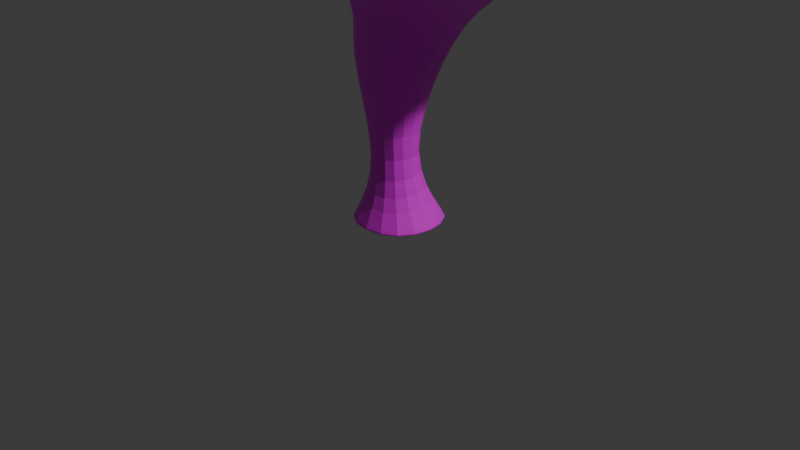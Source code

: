 # Source: resource_tree.blend  (saved by Blender 4.5.90; exported with 4.5.12 LTS)
import bpy
from mathutils import Matrix  # noqa: F401  (used for matrix-valued properties, if any)

bpy.ops.wm.read_factory_settings(use_empty=True)
scene = bpy.context.scene
scene.name = 'Scene'

# ---- collections
col_collection = bpy.data.collections.new('Collection'); scene.collection.children.link(col_collection)

# ---- images (referenced by path relative to the original .blend; pixels are not part of the script)
import os
ASSET_DIR = os.environ.get("B2B_ASSET_DIR", "")  # directory of the original .blend (textures are referenced by path, not embedded)
HERE = os.path.dirname(os.path.abspath(__file__))  # packed textures are extracted next to this script under _unpacked/

def load_image(name, relpath, width, height, colorspace="sRGB"):
    """Load a texture the original file referenced (path relative to the .blend, or extracted next to this script)."""
    p = next((c for c in (os.path.join(HERE, relpath), os.path.join(ASSET_DIR, relpath)) if relpath and os.path.exists(c)), "")
    if p:
        img = bpy.data.images.load(p, check_existing=True)
        img.name = name
    else:  # same state as the original file: an image datablock whose file is absent (Cycles renders it pink)
        img = bpy.data.images.new(name, width, height)
        img.source = "FILE"
        img.filepath = "//" + (relpath or name)
    img.colorspace_settings.name = colorspace
    return img
img_palette256_png = load_image('palette256.png', 'palette256.png', 1024, 1024, 'sRGB')

# ---- materials (node trees are filled in below, after node groups)
mat_material = bpy.data.materials.new('Material')
mat_material.alpha_threshold = 0.0
mat_material.roughness = 0.5
mat_material.line_color = (0.0, 0.0, 0.0, 1.0)

# ---- material node trees
mat_material.use_nodes = True; mat_material.node_tree.nodes.clear()
_N = mat_material.node_tree.nodes; _L = mat_material.node_tree.links
n0 = _N.new('ShaderNodeOutputMaterial'); n0.name = 'Material Output'; n0.location = (200, 100)
n1 = _N.new('ShaderNodeBsdfPrincipled'); n1.name = 'Principled BSDF'; n1.location = (-200, 100)
n1.inputs[3].default_value = 1.45
n2 = _N.new('ShaderNodeTexImage'); n2.name = 'Image Texture'; n2.location = (-490, 71)
n2.image = img_palette256_png
_L.new(n1.outputs[0], n0.inputs[0])
_L.new(n2.outputs[0], n1.inputs[0])
n0.is_active_output = True

# ---- world
world_world = bpy.data.worlds.new('World'); scene.world = world_world
world_world.use_nodes = True; world_world.node_tree.nodes.clear()
_N = world_world.node_tree.nodes; _L = world_world.node_tree.links
n0 = _N.new('ShaderNodeOutputWorld'); n0.name = 'World Output'; n0.location = (200, 100)
n1 = _N.new('ShaderNodeBackground'); n1.name = 'Background'; n1.location = (-200, 100)
n1.inputs[0].default_value = (0.05088, 0.05088, 0.05088, 1.0)
_L.new(n1.outputs[0], n0.inputs[0])
n0.is_active_output = True
world_world.color = (0.05088, 0.05088, 0.05088)
world_world.sun_shadow_jitter_overblur = 0.0

# ---- cameras
cam_camera = bpy.data.cameras.new('Camera')
cam_camera.clip_end = 100.0
cam_camera.ortho_scale = 7.314

# ---- lights
light_light = bpy.data.lights.new('Light', 'POINT')
light_light.energy = 1000.0
light_light.shadow_soft_size = 0.1

# ---- meshes
me_cube = bpy.data.meshes.new('Cube')
me_cube.from_pydata([(0.7478, 0.7897, 2.325), (0.4891, 0.489, -0.0007463), (0.7478, -0.3862, 2.325), (0.4891, -0.4893, -0.001359), (-0.4278, 0.791, 2.325), (-0.4891, 0.489, -0.0007626), (-0.4278, -0.3849, 2.325), (-0.4891, -0.4893, -0.001359), (2.128, -1.763, 3.064), (-1.807, -1.763, 3.064), (2.128, 2.172, 3.064), (-1.807, 2.172, 3.064), (0.1605, -0.4181, 5.389), (0.1605, -0.4181, 5.389), (0.1605, -0.4181, 5.389), (0.1605, -0.4181, 5.389), (-1.711, 2.079, 3.974), (2.032, 2.079, 3.974), (2.032, -1.442, 2.707), (-1.711, -1.442, 2.707), (0.489, 0.4879, 0.04594), (-0.4892, -0.4908, 0.04239), (0.489, -0.4908, 0.04239), (-0.4892, 0.4879, 0.04588), (-0.4948, -0.5685, 1.957), (0.4833, 0.4109, 1.684), (0.4831, -0.5695, 1.955), (-0.4947, 0.412, 1.688), (0.489, 0.4879, 0.04594), (0.489, -0.4908, 0.04239), (-0.4892, 0.4879, 0.04588), (-0.4892, -0.4908, 0.04239), (0.1605, -0.4181, 5.389), (0.1605, -0.4181, 5.389), (-1.711, 2.079, 3.974), (-1.711, -1.442, 2.707), (0.3505, -1.204, 7.573), (0.3505, -1.204, 7.573), (0.3505, -1.204, 7.573), (0.3505, -1.204, 7.573), (-2.661, 2.816, 5.296), (-2.661, -2.852, 3.257), (3.362, 2.816, 5.296), (3.362, -2.852, 3.257), (0.3505, -1.204, 7.573), (0.3505, -1.204, 7.573), (-2.661, 2.816, 5.296), (-2.661, -2.852, 3.257), (-0.1364, -0.1942, 0.6165), (0.1273, 0.06945, 0.7033), (0.1273, -0.1943, 0.6217), (-0.1364, 0.06961, 0.697)], [], [(4, 6, 9, 11), (26, 2, 6, 24), (24, 6, 4, 27), (5, 1, 3, 7), (25, 0, 2, 26), (27, 4, 0, 25), (17, 16, 40, 42), (2, 0, 10, 8), (0, 4, 11, 10), (6, 2, 8, 9), (14, 15, 13, 12), (15, 14, 38, 39), (15, 16, 34, 33), (35, 32, 44, 47), (9, 8, 18, 19), (11, 9, 19, 16), (8, 10, 17, 18), (10, 11, 16, 17), (5, 23, 20, 1), (1, 20, 22, 3), (7, 21, 23, 5), (3, 22, 21, 7), (51, 27, 25, 49), (49, 25, 26, 50), (48, 24, 27, 51), (50, 26, 24, 48), (22, 29, 31, 21), (21, 31, 30, 23), (20, 28, 29, 22), (23, 30, 28, 20), (18, 17, 42, 43), (13, 15, 33, 32), (19, 13, 32, 35), (16, 19, 35, 34), (42, 40, 39, 38), (43, 42, 38, 36), (41, 43, 36, 37), (46, 47, 44, 45), (12, 13, 37, 36), (34, 35, 47, 46), (13, 19, 41, 37), (19, 18, 43, 41), (16, 15, 39, 40), (32, 33, 45, 44), (14, 12, 36, 38), (33, 34, 46, 45), (29, 50, 48, 31), (31, 48, 51, 30), (28, 49, 50, 29), (30, 51, 49, 28)])
_uv = me_cube.uv_layers.new(name='UVMap')
_uv.uv.foreach_set('vector', [0.3962, 0.252, 0.424, 0.252, 0.424, 0.2798, 0.3962, 0.2798, 0.2009, 0.0784, 0.2287, 0.0784, 0.2287, 0.1062, 0.2009, 0.1062, 0.2009, 0.0784, 0.2287, 0.0784, 0.2287, 0.1062, 0.2009, 0.1062, 0.2009, 0.0784, 0.2287, 0.0784, 0.2287, 0.1062, 0.2009, 0.1062, 0.2009, 0.0784, 0.2287, 0.0784, 0.2287, 0.1062, 0.2009, 0.1062, 0.2009, 0.0784, 0.2287, 0.0784, 0.2287, 0.1062, 0.2009, 0.1062, 0.3962, 0.252, 0.424, 0.252, 0.424, 0.2798, 0.3962, 0.2798, 0.3962, 0.252, 0.424, 0.252, 0.424, 0.2798, 0.3962, 0.2798, 0.3962, 0.252, 0.424, 0.252, 0.424, 0.2798, 0.3962, 0.2798, 0.3962, 0.252, 0.424, 0.252, 0.424, 0.2798, 0.3962, 0.2798, 0.3962, 0.252, 0.424, 0.252, 0.424, 0.2798, 0.3962, 0.2798, 0.3962, 0.252, 0.424, 0.252, 0.424, 0.2798, 0.3962, 0.2798, 0.3962, 0.252, 0.424, 0.252, 0.424, 0.2798, 0.3962, 0.2798, 0.3962, 0.252, 0.424, 0.252, 0.424, 0.2798, 0.3962, 0.2798, 0.3962, 0.252, 0.424, 0.252, 0.424, 0.2798, 0.3962, 0.2798, 0.3962, 0.252, 0.424, 0.252, 0.424, 0.2798, 0.3962, 0.2798, 0.3962, 0.252, 0.424, 0.252, 0.424, 0.2798, 0.3962, 0.2798, 0.3962, 0.252, 0.424, 0.252, 0.424, 0.2798, 0.3962, 0.2798, 0.2009, 0.0784, 0.2287, 0.0784, 0.2287, 0.1062, 0.2009, 0.1062, 0.2009, 0.0784, 0.2287, 0.0784, 0.2287, 0.1062, 0.2009, 0.1062, 0.2009, 0.0784, 0.2287, 0.0784, 0.2287, 0.1062, 0.2009, 0.1062, 0.2009, 0.0784, 0.2287, 0.0784, 0.2287, 0.1062, 0.2009, 0.1062, 0.2148, 0.0784, 0.2287, 0.0784, 0.2287, 0.1062, 0.2148, 0.1062, 0.2148, 0.0784, 0.2287, 0.0784, 0.2287, 0.1062, 0.2148, 0.1062, 0.2148, 0.0784, 0.2287, 0.0784, 0.2287, 0.1062, 0.2148, 0.1062, 0.2148, 0.0784, 0.2287, 0.0784, 0.2287, 0.1062, 0.2148, 0.1062, 0.2009, 0.0784, 0.2287, 0.0784, 0.2287, 0.1062, 0.2009, 0.1062, 0.2009, 0.0784, 0.2287, 0.0784, 0.2287, 0.1062, 0.2009, 0.1062, 0.2009, 0.0784, 0.2287, 0.0784, 0.2287, 0.1062, 0.2009, 0.1062, 0.2009, 0.0784, 0.2287, 0.0784, 0.2287, 0.1062, 0.2009, 0.1062, 0.3962, 0.252, 0.424, 0.252, 0.424, 0.2798, 0.3962, 0.2798, 0.3962, 0.252, 0.424, 0.252, 0.424, 0.2798, 0.3962, 0.2798, 0.3962, 0.252, 0.424, 0.252, 0.424, 0.2798, 0.3962, 0.2798, 0.3962, 0.252, 0.424, 0.252, 0.424, 0.2798, 0.3962, 0.2798, 0.3962, 0.252, 0.424, 0.252, 0.424, 0.2798, 0.3962, 0.2798, 0.3962, 0.252, 0.424, 0.252, 0.424, 0.2798, 0.3962, 0.2798, 0.3962, 0.252, 0.424, 0.252, 0.424, 0.2798, 0.3962, 0.2798, 0.3962, 0.252, 0.424, 0.252, 0.424, 0.2798, 0.3962, 0.2798, 0.3962, 0.252, 0.424, 0.252, 0.424, 0.2798, 0.3962, 0.2798, 0.3962, 0.252, 0.424, 0.252, 0.424, 0.2798, 0.3962, 0.2798, 0.3962, 0.252, 0.424, 0.252, 0.424, 0.2798, 0.3962, 0.2798, 0.3962, 0.252, 0.424, 0.252, 0.424, 0.2798, 0.3962, 0.2798, 0.3962, 0.252, 0.424, 0.252, 0.424, 0.2798, 0.3962, 0.2798, 0.3962, 0.252, 0.424, 0.252, 0.424, 0.2798, 0.3962, 0.2798, 0.3962, 0.252, 0.424, 0.252, 0.424, 0.2798, 0.3962, 0.2798, 0.3962, 0.252, 0.424, 0.252, 0.424, 0.2798, 0.3962, 0.2798, 0.2009, 0.0784, 0.2148, 0.0784, 0.2148, 0.1062, 0.2009, 0.1062, 0.2009, 0.0784, 0.2148, 0.0784, 0.2148, 0.1062, 0.2009, 0.1062, 0.2009, 0.0784, 0.2148, 0.0784, 0.2148, 0.1062, 0.2009, 0.1062, 0.2009, 0.0784, 0.2148, 0.0784, 0.2148, 0.1062, 0.2009, 0.1062])
me_cube.materials.append(mat_material)
me_cube.use_mirror_vertex_groups = False
me_cube.update()

# ---- objects
ob_cube = bpy.data.objects.new('Cube', me_cube)
ob_light = bpy.data.objects.new('Light', light_light)
ob_camera = bpy.data.objects.new('Camera', cam_camera)

# ---- transforms, parenting, visibility, modifiers, constraints
ob_cube.location = (0.0, 0.0, 0.0)
ob_cube.lock_rotations_4d = False
ob_cube.empty_display_type = 'ARROWS'
ob_cube.lineart.crease_threshold = 0.0
_m = ob_cube.modifiers.new('Subdivision', 'SUBSURF')
ob_light.location = (4.076, 1.005, 5.904)
ob_light.rotation_euler = (0.6503, 0.05522, 1.866)
ob_light.lock_rotations_4d = False
ob_light.empty_display_type = 'ARROWS'
ob_light.color = (0.0, 0.0, 0.0, 0.0)
ob_light.lineart.crease_threshold = 0.0
ob_camera.location = (7.359, -6.926, 4.958)
ob_camera.rotation_euler = (1.109, 0.0, 0.8149)
ob_camera.lock_rotations_4d = False
ob_camera.empty_display_type = 'ARROWS'
ob_camera.color = (0.0, 0.0, 0.0, 0.0)
ob_camera.display_type = 'WIRE'
ob_camera.lineart.crease_threshold = 0.0

# ---- collection membership
col_collection.objects.link(ob_cube)
col_collection.objects.link(ob_light)
col_collection.objects.link(ob_camera)

# ---- scene / render settings (as saved in the file)
scene.camera = ob_camera
scene.frame_start = 1; scene.frame_end = 250; scene.frame_set(1)
scene.render.engine = 'BLENDER_EEVEE_NEXT'
bpy.context.view_layer.update()
